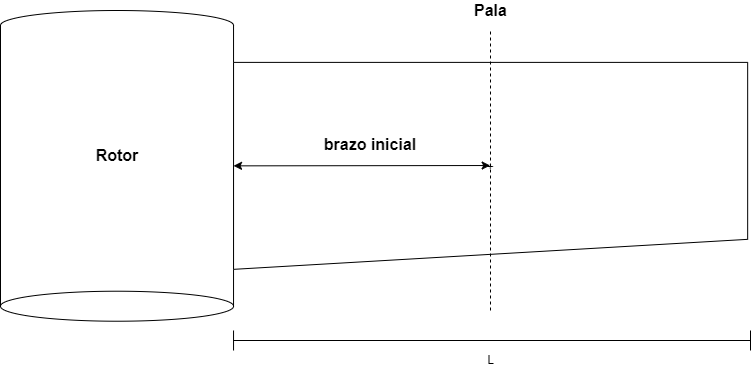

The diagram above was exported from draw.io. Its source (the exported page's mxGraphModel, read from the mxfile embedded in the PNG):
<mxGraphModel dx="1102" dy="865" grid="1" gridSize="10" guides="1" tooltips="1" connect="1" arrows="1" fold="1" page="1" pageScale="1" pageWidth="827" pageHeight="1169" math="0" shadow="0">
  <root>
    <mxCell id="0" />
    <mxCell id="1" parent="0" />
    <mxCell id="E7MyZQr2d2WtiKQ2Mt33-1" value="" style="shape=cylinder3;whiteSpace=wrap;html=1;boundedLbl=1;backgroundOutline=1;size=15;rotation=-180;" parent="1" vertex="1">
      <mxGeometry x="10" y="20" width="233.0396853146853" height="310.7200000000001" as="geometry" />
    </mxCell>
    <mxCell id="E7MyZQr2d2WtiKQ2Mt33-3" value="+" style="shape=manualInput;whiteSpace=wrap;html=1;rotation=-180;" parent="1" vertex="1">
      <mxGeometry x="243.04" y="71.88" width="514.11" height="206.95" as="geometry" />
    </mxCell>
    <mxCell id="E7MyZQr2d2WtiKQ2Mt33-31" value="&lt;p&gt;&lt;span style=&quot;font-size: 16px&quot;&gt;&lt;b&gt;brazo inicial&lt;/b&gt;&lt;/span&gt;&lt;/p&gt;" style="text;html=1;strokeColor=none;fillColor=none;align=center;verticalAlign=middle;whiteSpace=wrap;rounded=0;fontSize=19;" parent="1" vertex="1">
      <mxGeometry x="330" y="140" width="100" height="28.12" as="geometry" />
    </mxCell>
    <mxCell id="E7MyZQr2d2WtiKQ2Mt33-9" value="" style="endArrow=classic;startArrow=classic;html=1;rounded=0;exitX=1;exitY=0.5;exitDx=0;exitDy=0;" parent="1" source="E7MyZQr2d2WtiKQ2Mt33-3" edge="1">
      <mxGeometry width="50" height="50" relative="1" as="geometry">
        <mxPoint x="440" y="175.14" as="sourcePoint" />
        <mxPoint x="499.66541958041955" y="175.01820223232014" as="targetPoint" />
      </mxGeometry>
    </mxCell>
    <mxCell id="VD6Oct0qWqhO9uAr1XcW-1" value="&lt;font style=&quot;font-size: 16px&quot;&gt;&lt;b&gt;Rotor&lt;br&gt;&lt;/b&gt;&lt;/font&gt;" style="text;html=1;strokeColor=none;fillColor=none;align=center;verticalAlign=middle;whiteSpace=wrap;rounded=0;" parent="1" vertex="1">
      <mxGeometry x="96.51999999999998" y="150" width="60" height="30" as="geometry" />
    </mxCell>
    <mxCell id="VD6Oct0qWqhO9uAr1XcW-2" value="&lt;b&gt;Pala&lt;/b&gt;" style="text;html=1;align=center;verticalAlign=middle;resizable=0;points=[];autosize=1;strokeColor=none;fillColor=none;fontSize=16;" parent="1" vertex="1">
      <mxGeometry x="475.09000000000003" y="10" width="50" height="20" as="geometry" />
    </mxCell>
    <mxCell id="UQu4yUzazyIbWf45hZAI-1" value="" style="endArrow=none;dashed=1;html=1;rounded=0;" parent="1" edge="1">
      <mxGeometry width="50" height="50" relative="1" as="geometry">
        <mxPoint x="500" y="320" as="sourcePoint" />
        <mxPoint x="500" y="40" as="targetPoint" />
      </mxGeometry>
    </mxCell>
    <mxCell id="UQu4yUzazyIbWf45hZAI-6" value="" style="shape=crossbar;whiteSpace=wrap;html=1;rounded=1;fontFamily=Helvetica;" parent="1" vertex="1">
      <mxGeometry x="243.04" y="340" width="516.96" height="20" as="geometry" />
    </mxCell>
    <mxCell id="UQu4yUzazyIbWf45hZAI-8" value="L" style="text;html=1;align=center;verticalAlign=middle;resizable=0;points=[];autosize=1;strokeColor=none;fillColor=none;fontFamily=Helvetica;" parent="1" vertex="1">
      <mxGeometry x="490.09" y="360" width="20" height="20" as="geometry" />
    </mxCell>
  </root>
</mxGraphModel>